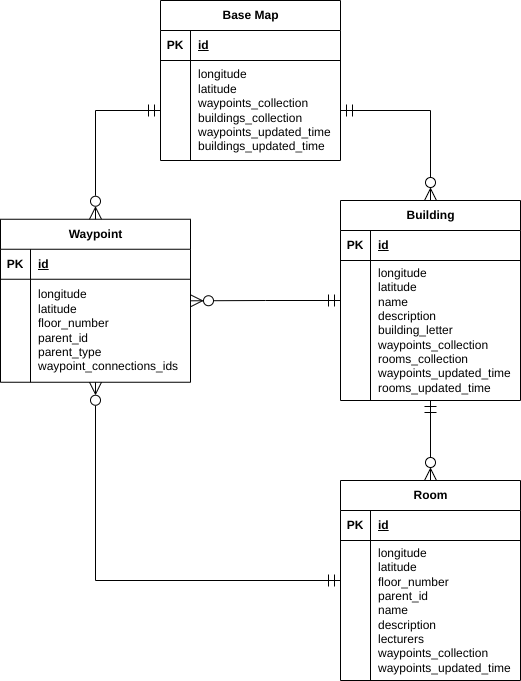

The diagram above was exported from draw.io. Its source (the exported page's mxGraphModel, read from the mxfile embedded in the PNG):
<mxGraphModel dx="698" dy="912" grid="1" gridSize="10" guides="1" tooltips="1" connect="1" arrows="1" fold="1" page="1" pageScale="1" pageWidth="827" pageHeight="1169" math="0" shadow="0">
  <root>
    <mxCell id="0" />
    <mxCell id="1" parent="0" />
    <mxCell id="TXDJFziTyYmahO-NdrF_-3" value="Base Map" style="shape=table;startSize=30;container=1;collapsible=1;childLayout=tableLayout;fixedRows=1;rowLines=0;fontStyle=1;align=center;resizeLast=1;html=1;" parent="1" vertex="1">
      <mxGeometry x="290" y="60" width="180" height="160" as="geometry" />
    </mxCell>
    <mxCell id="TXDJFziTyYmahO-NdrF_-4" value="" style="shape=tableRow;horizontal=0;startSize=0;swimlaneHead=0;swimlaneBody=0;fillColor=none;collapsible=0;dropTarget=0;points=[[0,0.5],[1,0.5]];portConstraint=eastwest;top=0;left=0;right=0;bottom=1;" parent="TXDJFziTyYmahO-NdrF_-3" vertex="1">
      <mxGeometry y="30" width="180" height="30" as="geometry" />
    </mxCell>
    <mxCell id="TXDJFziTyYmahO-NdrF_-5" value="PK" style="shape=partialRectangle;connectable=0;fillColor=none;top=0;left=0;bottom=0;right=0;fontStyle=1;overflow=hidden;whiteSpace=wrap;html=1;" parent="TXDJFziTyYmahO-NdrF_-4" vertex="1">
      <mxGeometry width="30" height="30" as="geometry">
        <mxRectangle width="30" height="30" as="alternateBounds" />
      </mxGeometry>
    </mxCell>
    <mxCell id="TXDJFziTyYmahO-NdrF_-6" value="id" style="shape=partialRectangle;connectable=0;fillColor=none;top=0;left=0;bottom=0;right=0;align=left;spacingLeft=6;fontStyle=5;overflow=hidden;whiteSpace=wrap;html=1;" parent="TXDJFziTyYmahO-NdrF_-4" vertex="1">
      <mxGeometry x="30" width="150" height="30" as="geometry">
        <mxRectangle width="150" height="30" as="alternateBounds" />
      </mxGeometry>
    </mxCell>
    <mxCell id="TXDJFziTyYmahO-NdrF_-7" value="" style="shape=tableRow;horizontal=0;startSize=0;swimlaneHead=0;swimlaneBody=0;fillColor=none;collapsible=0;dropTarget=0;points=[[0,0.5],[1,0.5]];portConstraint=eastwest;top=0;left=0;right=0;bottom=0;" parent="TXDJFziTyYmahO-NdrF_-3" vertex="1">
      <mxGeometry y="60" width="180" height="100" as="geometry" />
    </mxCell>
    <mxCell id="TXDJFziTyYmahO-NdrF_-8" value="" style="shape=partialRectangle;connectable=0;fillColor=none;top=0;left=0;bottom=0;right=0;editable=1;overflow=hidden;whiteSpace=wrap;html=1;" parent="TXDJFziTyYmahO-NdrF_-7" vertex="1">
      <mxGeometry width="30" height="100" as="geometry">
        <mxRectangle width="30" height="100" as="alternateBounds" />
      </mxGeometry>
    </mxCell>
    <mxCell id="TXDJFziTyYmahO-NdrF_-9" value="longitude&lt;div&gt;latitude&lt;br&gt;&lt;/div&gt;&lt;div&gt;waypoints_collection&lt;/div&gt;&lt;div&gt;buildings_collection&lt;/div&gt;&lt;div&gt;waypoints_updated_time&lt;/div&gt;&lt;div&gt;buildings_updated_time&lt;/div&gt;" style="shape=partialRectangle;connectable=0;fillColor=none;top=0;left=0;bottom=0;right=0;align=left;spacingLeft=6;overflow=hidden;whiteSpace=wrap;html=1;" parent="TXDJFziTyYmahO-NdrF_-7" vertex="1">
      <mxGeometry x="30" width="150" height="100" as="geometry">
        <mxRectangle width="150" height="100" as="alternateBounds" />
      </mxGeometry>
    </mxCell>
    <mxCell id="TXDJFziTyYmahO-NdrF_-16" value="Waypoint" style="shape=table;startSize=30;container=1;collapsible=1;childLayout=tableLayout;fixedRows=1;rowLines=0;fontStyle=1;align=center;resizeLast=1;html=1;" parent="1" vertex="1">
      <mxGeometry x="130" y="278.75" width="190" height="163" as="geometry" />
    </mxCell>
    <mxCell id="TXDJFziTyYmahO-NdrF_-17" value="" style="shape=tableRow;horizontal=0;startSize=0;swimlaneHead=0;swimlaneBody=0;fillColor=none;collapsible=0;dropTarget=0;points=[[0,0.5],[1,0.5]];portConstraint=eastwest;top=0;left=0;right=0;bottom=1;" parent="TXDJFziTyYmahO-NdrF_-16" vertex="1">
      <mxGeometry y="30" width="190" height="30" as="geometry" />
    </mxCell>
    <mxCell id="TXDJFziTyYmahO-NdrF_-18" value="PK" style="shape=partialRectangle;connectable=0;fillColor=none;top=0;left=0;bottom=0;right=0;fontStyle=1;overflow=hidden;whiteSpace=wrap;html=1;" parent="TXDJFziTyYmahO-NdrF_-17" vertex="1">
      <mxGeometry width="30" height="30" as="geometry">
        <mxRectangle width="30" height="30" as="alternateBounds" />
      </mxGeometry>
    </mxCell>
    <mxCell id="TXDJFziTyYmahO-NdrF_-19" value="id" style="shape=partialRectangle;connectable=0;fillColor=none;top=0;left=0;bottom=0;right=0;align=left;spacingLeft=6;fontStyle=5;overflow=hidden;whiteSpace=wrap;html=1;" parent="TXDJFziTyYmahO-NdrF_-17" vertex="1">
      <mxGeometry x="30" width="160" height="30" as="geometry">
        <mxRectangle width="160" height="30" as="alternateBounds" />
      </mxGeometry>
    </mxCell>
    <mxCell id="TXDJFziTyYmahO-NdrF_-20" value="" style="shape=tableRow;horizontal=0;startSize=0;swimlaneHead=0;swimlaneBody=0;fillColor=none;collapsible=0;dropTarget=0;points=[[0,0.5],[1,0.5]];portConstraint=eastwest;top=0;left=0;right=0;bottom=0;" parent="TXDJFziTyYmahO-NdrF_-16" vertex="1">
      <mxGeometry y="60" width="190" height="103" as="geometry" />
    </mxCell>
    <mxCell id="TXDJFziTyYmahO-NdrF_-21" value="" style="shape=partialRectangle;connectable=0;fillColor=none;top=0;left=0;bottom=0;right=0;editable=1;overflow=hidden;whiteSpace=wrap;html=1;" parent="TXDJFziTyYmahO-NdrF_-20" vertex="1">
      <mxGeometry width="30" height="103" as="geometry">
        <mxRectangle width="30" height="103" as="alternateBounds" />
      </mxGeometry>
    </mxCell>
    <mxCell id="TXDJFziTyYmahO-NdrF_-22" value="&lt;div&gt;longitude&lt;/div&gt;&lt;div&gt;latitude&lt;br&gt;&lt;/div&gt;&lt;div&gt;floor_number&lt;/div&gt;&lt;div&gt;parent_id&lt;/div&gt;&lt;div&gt;parent_type&lt;/div&gt;&lt;div&gt;waypoint_connections_ids&lt;/div&gt;" style="shape=partialRectangle;connectable=0;fillColor=none;top=0;left=0;bottom=0;right=0;align=left;spacingLeft=6;overflow=hidden;whiteSpace=wrap;html=1;" parent="TXDJFziTyYmahO-NdrF_-20" vertex="1">
      <mxGeometry x="30" width="160" height="103" as="geometry">
        <mxRectangle width="160" height="103" as="alternateBounds" />
      </mxGeometry>
    </mxCell>
    <mxCell id="TXDJFziTyYmahO-NdrF_-23" value="Room" style="shape=table;startSize=30;container=1;collapsible=1;childLayout=tableLayout;fixedRows=1;rowLines=0;fontStyle=1;align=center;resizeLast=1;html=1;" parent="1" vertex="1">
      <mxGeometry x="470" y="540" width="180" height="200" as="geometry" />
    </mxCell>
    <mxCell id="TXDJFziTyYmahO-NdrF_-24" value="" style="shape=tableRow;horizontal=0;startSize=0;swimlaneHead=0;swimlaneBody=0;fillColor=none;collapsible=0;dropTarget=0;points=[[0,0.5],[1,0.5]];portConstraint=eastwest;top=0;left=0;right=0;bottom=1;" parent="TXDJFziTyYmahO-NdrF_-23" vertex="1">
      <mxGeometry y="30" width="180" height="30" as="geometry" />
    </mxCell>
    <mxCell id="TXDJFziTyYmahO-NdrF_-25" value="PK" style="shape=partialRectangle;connectable=0;fillColor=none;top=0;left=0;bottom=0;right=0;fontStyle=1;overflow=hidden;whiteSpace=wrap;html=1;" parent="TXDJFziTyYmahO-NdrF_-24" vertex="1">
      <mxGeometry width="30" height="30" as="geometry">
        <mxRectangle width="30" height="30" as="alternateBounds" />
      </mxGeometry>
    </mxCell>
    <mxCell id="TXDJFziTyYmahO-NdrF_-26" value="id" style="shape=partialRectangle;connectable=0;fillColor=none;top=0;left=0;bottom=0;right=0;align=left;spacingLeft=6;fontStyle=5;overflow=hidden;whiteSpace=wrap;html=1;" parent="TXDJFziTyYmahO-NdrF_-24" vertex="1">
      <mxGeometry x="30" width="150" height="30" as="geometry">
        <mxRectangle width="150" height="30" as="alternateBounds" />
      </mxGeometry>
    </mxCell>
    <mxCell id="TXDJFziTyYmahO-NdrF_-27" value="" style="shape=tableRow;horizontal=0;startSize=0;swimlaneHead=0;swimlaneBody=0;fillColor=none;collapsible=0;dropTarget=0;points=[[0,0.5],[1,0.5]];portConstraint=eastwest;top=0;left=0;right=0;bottom=0;" parent="TXDJFziTyYmahO-NdrF_-23" vertex="1">
      <mxGeometry y="60" width="180" height="140" as="geometry" />
    </mxCell>
    <mxCell id="TXDJFziTyYmahO-NdrF_-28" value="" style="shape=partialRectangle;connectable=0;fillColor=none;top=0;left=0;bottom=0;right=0;editable=1;overflow=hidden;whiteSpace=wrap;html=1;" parent="TXDJFziTyYmahO-NdrF_-27" vertex="1">
      <mxGeometry width="30" height="140" as="geometry">
        <mxRectangle width="30" height="140" as="alternateBounds" />
      </mxGeometry>
    </mxCell>
    <mxCell id="TXDJFziTyYmahO-NdrF_-29" value="&lt;div&gt;longitude&lt;/div&gt;&lt;div&gt;latitude&lt;br&gt;&lt;/div&gt;&lt;div&gt;&lt;span style=&quot;background-color: initial;&quot;&gt;floor_number&lt;/span&gt;&lt;/div&gt;&lt;div&gt;&lt;span style=&quot;background-color: initial;&quot;&gt;parent_id&lt;/span&gt;&lt;/div&gt;&lt;div&gt;name&lt;/div&gt;&lt;div&gt;description&lt;/div&gt;&lt;div&gt;lecturers&lt;/div&gt;&lt;div&gt;&lt;/div&gt;&lt;div&gt;waypoints_collection&lt;/div&gt;&lt;div&gt;waypoints_updated_time&lt;/div&gt;" style="shape=partialRectangle;connectable=0;fillColor=none;top=0;left=0;bottom=0;right=0;align=left;spacingLeft=6;overflow=hidden;whiteSpace=wrap;html=1;" parent="TXDJFziTyYmahO-NdrF_-27" vertex="1">
      <mxGeometry x="30" width="150" height="140" as="geometry">
        <mxRectangle width="150" height="140" as="alternateBounds" />
      </mxGeometry>
    </mxCell>
    <mxCell id="TXDJFziTyYmahO-NdrF_-30" value="Building" style="shape=table;startSize=30;container=1;collapsible=1;childLayout=tableLayout;fixedRows=1;rowLines=0;fontStyle=1;align=center;resizeLast=1;html=1;" parent="1" vertex="1">
      <mxGeometry x="470" y="260" width="180" height="200" as="geometry" />
    </mxCell>
    <mxCell id="TXDJFziTyYmahO-NdrF_-31" value="" style="shape=tableRow;horizontal=0;startSize=0;swimlaneHead=0;swimlaneBody=0;fillColor=none;collapsible=0;dropTarget=0;points=[[0,0.5],[1,0.5]];portConstraint=eastwest;top=0;left=0;right=0;bottom=1;" parent="TXDJFziTyYmahO-NdrF_-30" vertex="1">
      <mxGeometry y="30" width="180" height="30" as="geometry" />
    </mxCell>
    <mxCell id="TXDJFziTyYmahO-NdrF_-32" value="PK" style="shape=partialRectangle;connectable=0;fillColor=none;top=0;left=0;bottom=0;right=0;fontStyle=1;overflow=hidden;whiteSpace=wrap;html=1;" parent="TXDJFziTyYmahO-NdrF_-31" vertex="1">
      <mxGeometry width="30" height="30" as="geometry">
        <mxRectangle width="30" height="30" as="alternateBounds" />
      </mxGeometry>
    </mxCell>
    <mxCell id="TXDJFziTyYmahO-NdrF_-33" value="id" style="shape=partialRectangle;connectable=0;fillColor=none;top=0;left=0;bottom=0;right=0;align=left;spacingLeft=6;fontStyle=5;overflow=hidden;whiteSpace=wrap;html=1;" parent="TXDJFziTyYmahO-NdrF_-31" vertex="1">
      <mxGeometry x="30" width="150" height="30" as="geometry">
        <mxRectangle width="150" height="30" as="alternateBounds" />
      </mxGeometry>
    </mxCell>
    <mxCell id="TXDJFziTyYmahO-NdrF_-34" value="" style="shape=tableRow;horizontal=0;startSize=0;swimlaneHead=0;swimlaneBody=0;fillColor=none;collapsible=0;dropTarget=0;points=[[0,0.5],[1,0.5]];portConstraint=eastwest;top=0;left=0;right=0;bottom=0;" parent="TXDJFziTyYmahO-NdrF_-30" vertex="1">
      <mxGeometry y="60" width="180" height="140" as="geometry" />
    </mxCell>
    <mxCell id="TXDJFziTyYmahO-NdrF_-35" value="" style="shape=partialRectangle;connectable=0;fillColor=none;top=0;left=0;bottom=0;right=0;editable=1;overflow=hidden;whiteSpace=wrap;html=1;" parent="TXDJFziTyYmahO-NdrF_-34" vertex="1">
      <mxGeometry width="30" height="140" as="geometry">
        <mxRectangle width="30" height="140" as="alternateBounds" />
      </mxGeometry>
    </mxCell>
    <mxCell id="TXDJFziTyYmahO-NdrF_-36" value="&lt;div&gt;&lt;div&gt;longitude&lt;/div&gt;&lt;div&gt;latitude&lt;/div&gt;&lt;/div&gt;&lt;div&gt;name&lt;/div&gt;&lt;div&gt;description&lt;/div&gt;&lt;div&gt;building_letter&lt;/div&gt;&lt;div&gt;waypoints_collection&lt;/div&gt;&lt;div&gt;rooms_collection&lt;/div&gt;&lt;div&gt;waypoints_updated_time&lt;/div&gt;&lt;div&gt;rooms_updated_time&lt;/div&gt;" style="shape=partialRectangle;connectable=0;fillColor=none;top=0;left=0;bottom=0;right=0;align=left;spacingLeft=6;overflow=hidden;whiteSpace=wrap;html=1;" parent="TXDJFziTyYmahO-NdrF_-34" vertex="1">
      <mxGeometry x="30" width="150" height="140" as="geometry">
        <mxRectangle width="150" height="140" as="alternateBounds" />
      </mxGeometry>
    </mxCell>
    <mxCell id="TXDJFziTyYmahO-NdrF_-40" value="" style="fontSize=12;html=1;endArrow=ERzeroToMany;rounded=0;edgeStyle=orthogonalEdgeStyle;strokeWidth=1;targetPerimeterSpacing=0;endSize=10;startArrow=ERmandOne;startFill=0;startSize=10;endFill=0;" parent="1" source="TXDJFziTyYmahO-NdrF_-7" target="TXDJFziTyYmahO-NdrF_-30" edge="1">
      <mxGeometry width="100" height="100" relative="1" as="geometry">
        <mxPoint x="530" y="220" as="sourcePoint" />
        <mxPoint x="470" y="360" as="targetPoint" />
      </mxGeometry>
    </mxCell>
    <mxCell id="TXDJFziTyYmahO-NdrF_-42" value="" style="fontSize=12;html=1;endArrow=ERzeroToMany;rounded=0;edgeStyle=orthogonalEdgeStyle;strokeWidth=1;targetPerimeterSpacing=0;endSize=10;endFill=0;startArrow=ERmandOne;startFill=0;startSize=10;" parent="1" source="TXDJFziTyYmahO-NdrF_-7" target="TXDJFziTyYmahO-NdrF_-16" edge="1">
      <mxGeometry width="100" height="100" relative="1" as="geometry">
        <mxPoint x="130" y="350" as="sourcePoint" />
        <mxPoint x="260" y="480" as="targetPoint" />
      </mxGeometry>
    </mxCell>
    <mxCell id="TXDJFziTyYmahO-NdrF_-43" value="" style="fontSize=12;html=1;endArrow=ERzeroToMany;rounded=0;edgeStyle=orthogonalEdgeStyle;strokeWidth=1;targetPerimeterSpacing=0;endSize=10;endFill=0;startArrow=ERmandOne;startFill=0;startSize=10;" parent="1" source="TXDJFziTyYmahO-NdrF_-30" target="TXDJFziTyYmahO-NdrF_-16" edge="1">
      <mxGeometry width="100" height="100" relative="1" as="geometry">
        <mxPoint x="455" y="460" as="sourcePoint" />
        <mxPoint x="340" y="680" as="targetPoint" />
      </mxGeometry>
    </mxCell>
    <mxCell id="TXDJFziTyYmahO-NdrF_-44" value="" style="fontSize=12;html=1;endArrow=ERzeroToMany;rounded=0;edgeStyle=orthogonalEdgeStyle;strokeWidth=1;targetPerimeterSpacing=0;endSize=10;endFill=0;startArrow=ERmandOne;startFill=0;startSize=10;" parent="1" source="TXDJFziTyYmahO-NdrF_-30" target="TXDJFziTyYmahO-NdrF_-23" edge="1">
      <mxGeometry width="100" height="100" relative="1" as="geometry">
        <mxPoint x="530" y="620" as="sourcePoint" />
        <mxPoint x="290" y="665" as="targetPoint" />
      </mxGeometry>
    </mxCell>
    <mxCell id="TXDJFziTyYmahO-NdrF_-45" value="" style="fontSize=12;html=1;endArrow=ERzeroToMany;rounded=0;edgeStyle=orthogonalEdgeStyle;strokeWidth=1;targetPerimeterSpacing=0;endSize=10;endFill=0;startArrow=ERmandOne;startFill=0;startSize=10;" parent="1" source="TXDJFziTyYmahO-NdrF_-23" target="TXDJFziTyYmahO-NdrF_-16" edge="1">
      <mxGeometry width="100" height="100" relative="1" as="geometry">
        <mxPoint x="360" y="540" as="sourcePoint" />
        <mxPoint x="440" y="630" as="targetPoint" />
      </mxGeometry>
    </mxCell>
  </root>
</mxGraphModel>